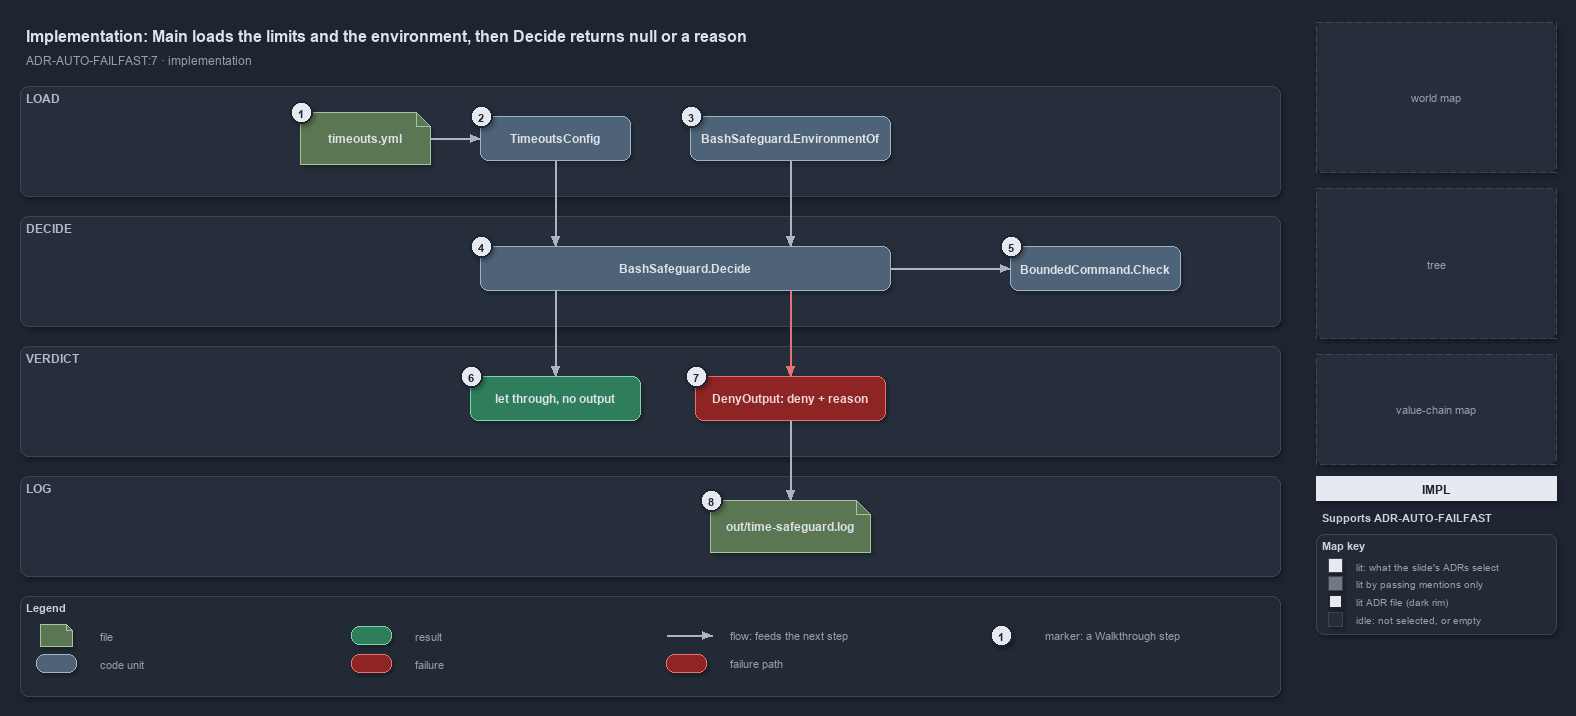

The diagram above was exported from draw.io. Its source (the exported page's mxGraphModel, read from the mxfile embedded in the PNG):
<mxGraphModel dx="1024" dy="768" grid="0" gridSize="10" guides="1" tooltips="1" connect="1" arrows="1" fold="1" page="1" pageScale="1" pageWidth="1572" pageHeight="710" background="#1E2430" math="0" shadow="1">
  <root>
    <mxCell id="0" />
    <mxCell id="1" parent="0" />
    <mxCell id="title" value="Implementation: Main loads the limits and the environment, then Decide returns null or a reason" style="text;html=1;align=left;verticalAlign=middle;fontSize=16;fontStyle=1;fontColor=#DDE2E9;" vertex="1" parent="1">
      <mxGeometry x="20" y="14" width="1260" height="30" as="geometry" />
    </mxCell>
    <mxCell id="subtitle" value="ADR-AUTO-FAILFAST:7 &amp;#183; implementation" style="text;html=1;align=left;verticalAlign=middle;fontSize=12;fontColor=#949FAE;" vertex="1" parent="1">
      <mxGeometry x="20" y="44" width="1240" height="20" as="geometry" />
    </mxCell>
    <mxCell id="band-load" value="LOAD" style="rounded=1;html=1;arcSize=3;fillColor=#262E3B;strokeColor=#3A4555;verticalAlign=top;align=left;spacingLeft=8;fontStyle=1;fontSize=12;fontColor=#B0BAC7;" vertex="1" parent="1">
      <mxGeometry x="20" y="80" width="1260" height="110" as="geometry" />
    </mxCell>
    <mxCell id="band-decide" value="DECIDE" style="rounded=1;html=1;arcSize=3;fillColor=#262E3B;strokeColor=#3A4555;verticalAlign=top;align=left;spacingLeft=8;fontStyle=1;fontSize=12;fontColor=#B0BAC7;" vertex="1" parent="1">
      <mxGeometry x="20" y="210" width="1260" height="110" as="geometry" />
    </mxCell>
    <mxCell id="band-verdict" value="VERDICT" style="rounded=1;html=1;arcSize=3;fillColor=#262E3B;strokeColor=#3A4555;verticalAlign=top;align=left;spacingLeft=8;fontStyle=1;fontSize=12;fontColor=#B0BAC7;" vertex="1" parent="1">
      <mxGeometry x="20" y="340" width="1260" height="110" as="geometry" />
    </mxCell>
    <mxCell id="band-log" value="LOG" style="rounded=1;html=1;arcSize=3;fillColor=#262E3B;strokeColor=#3A4555;verticalAlign=top;align=left;spacingLeft=8;fontStyle=1;fontSize=12;fontColor=#B0BAC7;" vertex="1" parent="1">
      <mxGeometry x="20" y="470" width="1260" height="100" as="geometry" />
    </mxCell>
    <mxCell id="g-yml" value="&lt;b&gt;timeouts.yml&lt;/b&gt;" style="shape=note;size=14;whiteSpace=wrap;html=1;fillColor=#5B7653;strokeColor=#A9C29F;fontColor=#DDE2E9;fontSize=12;" vertex="1" parent="1">
      <mxGeometry x="300" y="106" width="130" height="52" as="geometry" />
    </mxCell>
    <mxCell id="g-config" value="&lt;b&gt;TimeoutsConfig&lt;/b&gt;" style="rounded=1;whiteSpace=wrap;html=1;arcSize=20;fillColor=#4E6378;strokeColor=#9FB3C8;fontColor=#DDE2E9;fontSize=12;" vertex="1" parent="1">
      <mxGeometry x="480" y="110" width="150" height="44" as="geometry" />
    </mxCell>
    <mxCell id="g-env" value="&lt;b&gt;BashSafeguard.EnvironmentOf&lt;/b&gt;" style="rounded=1;whiteSpace=wrap;html=1;arcSize=20;fillColor=#4E6378;strokeColor=#9FB3C8;fontColor=#DDE2E9;fontSize=12;" vertex="1" parent="1">
      <mxGeometry x="690" y="110" width="200" height="44" as="geometry" />
    </mxCell>
    <mxCell id="g-decide" value="&lt;b&gt;BashSafeguard.Decide&lt;/b&gt;" style="rounded=1;whiteSpace=wrap;html=1;arcSize=20;fillColor=#4E6378;strokeColor=#9FB3C8;fontColor=#DDE2E9;fontSize=12;" vertex="1" parent="1">
      <mxGeometry x="480" y="240" width="410" height="44" as="geometry" />
    </mxCell>
    <mxCell id="g-check" value="&lt;b&gt;BoundedCommand.Check&lt;/b&gt;" style="rounded=1;whiteSpace=wrap;html=1;arcSize=20;fillColor=#4E6378;strokeColor=#9FB3C8;fontColor=#DDE2E9;fontSize=12;" vertex="1" parent="1">
      <mxGeometry x="1010" y="240" width="170" height="44" as="geometry" />
    </mxCell>
    <mxCell id="g-allow" value="&lt;b&gt;let through, no output&lt;/b&gt;" style="rounded=1;whiteSpace=wrap;html=1;arcSize=20;fillColor=#2E7D5B;strokeColor=#7FD3AE;fontColor=#DDE2E9;fontSize=12;" vertex="1" parent="1">
      <mxGeometry x="470" y="370" width="170" height="44" as="geometry" />
    </mxCell>
    <mxCell id="g-deny" value="&lt;b&gt;DenyOutput: deny + reason&lt;/b&gt;" style="rounded=1;whiteSpace=wrap;html=1;arcSize=20;fillColor=#8E2424;strokeColor=#E57373;fontColor=#EFD4D4;fontSize=12;" vertex="1" parent="1">
      <mxGeometry x="695" y="370" width="190" height="44" as="geometry" />
    </mxCell>
    <mxCell id="g-log" value="&lt;b&gt;out/time-safeguard.log&lt;/b&gt;" style="shape=note;size=14;whiteSpace=wrap;html=1;fillColor=#5B7653;strokeColor=#A9C29F;fontColor=#DDE2E9;fontSize=12;" vertex="1" parent="1">
      <mxGeometry x="710" y="494" width="160" height="52" as="geometry" />
    </mxCell>
    <mxCell id="p-e-yml-config-a" value="" style="text;html=1;strokeColor=none;fillColor=none;" vertex="1" parent="1">
      <mxGeometry x="430" y="132" width="1" height="1" as="geometry" />
    </mxCell>
    <mxCell id="p-e-yml-config-b" value="" style="text;html=1;strokeColor=none;fillColor=none;" vertex="1" parent="1">
      <mxGeometry x="480" y="132" width="1" height="1" as="geometry" />
    </mxCell>
    <mxCell id="e-yml-config" value="" style="edgeStyle=orthogonalEdgeStyle;rounded=1;html=1;fontSize=10;fontColor=#CDD3DC;endArrow=block;strokeColor=#AAB4C3;shadow=0;" edge="1" parent="1" source="p-e-yml-config-a" target="p-e-yml-config-b">
      <mxGeometry relative="1" as="geometry" />
    </mxCell>
    <mxCell id="p-e-config-decide-a" value="" style="text;html=1;strokeColor=none;fillColor=none;" vertex="1" parent="1">
      <mxGeometry x="555" y="154" width="1" height="1" as="geometry" />
    </mxCell>
    <mxCell id="p-e-config-decide-b" value="" style="text;html=1;strokeColor=none;fillColor=none;" vertex="1" parent="1">
      <mxGeometry x="555" y="240" width="1" height="1" as="geometry" />
    </mxCell>
    <mxCell id="e-config-decide" value="" style="edgeStyle=orthogonalEdgeStyle;rounded=1;html=1;fontSize=10;fontColor=#CDD3DC;endArrow=block;strokeColor=#AAB4C3;shadow=0;" edge="1" parent="1" source="p-e-config-decide-a" target="p-e-config-decide-b">
      <mxGeometry relative="1" as="geometry" />
    </mxCell>
    <mxCell id="p-e-env-decide-a" value="" style="text;html=1;strokeColor=none;fillColor=none;" vertex="1" parent="1">
      <mxGeometry x="790" y="154" width="1" height="1" as="geometry" />
    </mxCell>
    <mxCell id="p-e-env-decide-b" value="" style="text;html=1;strokeColor=none;fillColor=none;" vertex="1" parent="1">
      <mxGeometry x="790" y="240" width="1" height="1" as="geometry" />
    </mxCell>
    <mxCell id="e-env-decide" value="" style="edgeStyle=orthogonalEdgeStyle;rounded=1;html=1;fontSize=10;fontColor=#CDD3DC;endArrow=block;strokeColor=#AAB4C3;shadow=0;" edge="1" parent="1" source="p-e-env-decide-a" target="p-e-env-decide-b">
      <mxGeometry relative="1" as="geometry" />
    </mxCell>
    <mxCell id="p-e-decide-check-a" value="" style="text;html=1;strokeColor=none;fillColor=none;" vertex="1" parent="1">
      <mxGeometry x="890" y="262" width="1" height="1" as="geometry" />
    </mxCell>
    <mxCell id="p-e-decide-check-b" value="" style="text;html=1;strokeColor=none;fillColor=none;" vertex="1" parent="1">
      <mxGeometry x="1010" y="262" width="1" height="1" as="geometry" />
    </mxCell>
    <mxCell id="e-decide-check" value="" style="edgeStyle=orthogonalEdgeStyle;rounded=1;html=1;fontSize=10;fontColor=#CDD3DC;endArrow=block;strokeColor=#AAB4C3;shadow=0;" edge="1" parent="1" source="p-e-decide-check-a" target="p-e-decide-check-b">
      <mxGeometry relative="1" as="geometry" />
    </mxCell>
    <mxCell id="p-e-decide-allow-a" value="" style="text;html=1;strokeColor=none;fillColor=none;" vertex="1" parent="1">
      <mxGeometry x="555" y="284" width="1" height="1" as="geometry" />
    </mxCell>
    <mxCell id="p-e-decide-allow-b" value="" style="text;html=1;strokeColor=none;fillColor=none;" vertex="1" parent="1">
      <mxGeometry x="555" y="370" width="1" height="1" as="geometry" />
    </mxCell>
    <mxCell id="e-decide-allow" value="" style="edgeStyle=orthogonalEdgeStyle;rounded=1;html=1;fontSize=10;fontColor=#CDD3DC;endArrow=block;strokeColor=#AAB4C3;shadow=0;" edge="1" parent="1" source="p-e-decide-allow-a" target="p-e-decide-allow-b">
      <mxGeometry relative="1" as="geometry" />
    </mxCell>
    <mxCell id="p-e-decide-deny-a" value="" style="text;html=1;strokeColor=none;fillColor=none;" vertex="1" parent="1">
      <mxGeometry x="790" y="284" width="1" height="1" as="geometry" />
    </mxCell>
    <mxCell id="p-e-decide-deny-b" value="" style="text;html=1;strokeColor=none;fillColor=none;" vertex="1" parent="1">
      <mxGeometry x="790" y="370" width="1" height="1" as="geometry" />
    </mxCell>
    <mxCell id="e-decide-deny" value="" style="edgeStyle=orthogonalEdgeStyle;rounded=1;html=1;fontSize=10;fontColor=#CDD3DC;endArrow=block;strokeColor=#E57373;shadow=0;" edge="1" parent="1" source="p-e-decide-deny-a" target="p-e-decide-deny-b">
      <mxGeometry relative="1" as="geometry" />
    </mxCell>
    <mxCell id="p-e-deny-log-a" value="" style="text;html=1;strokeColor=none;fillColor=none;" vertex="1" parent="1">
      <mxGeometry x="790" y="414" width="1" height="1" as="geometry" />
    </mxCell>
    <mxCell id="p-e-deny-log-b" value="" style="text;html=1;strokeColor=none;fillColor=none;" vertex="1" parent="1">
      <mxGeometry x="790" y="494" width="1" height="1" as="geometry" />
    </mxCell>
    <mxCell id="e-deny-log" value="" style="edgeStyle=orthogonalEdgeStyle;rounded=1;html=1;fontSize=10;fontColor=#CDD3DC;endArrow=block;strokeColor=#AAB4C3;shadow=0;" edge="1" parent="1" source="p-e-deny-log-a" target="p-e-deny-log-b">
      <mxGeometry relative="1" as="geometry" />
    </mxCell>
    <mxCell id="mark-1" value="1" style="ellipse;html=1;fillColor=#E6EAF0;strokeColor=#1E2430;strokeWidth=2;fontColor=#1E2430;fontStyle=1;fontSize=11;" vertex="1" parent="1">
      <mxGeometry x="290" y="95" width="22" height="22" as="geometry" />
    </mxCell>
    <mxCell id="mark-2" value="2" style="ellipse;html=1;fillColor=#E6EAF0;strokeColor=#1E2430;strokeWidth=2;fontColor=#1E2430;fontStyle=1;fontSize=11;" vertex="1" parent="1">
      <mxGeometry x="470" y="99" width="22" height="22" as="geometry" />
    </mxCell>
    <mxCell id="mark-3" value="3" style="ellipse;html=1;fillColor=#E6EAF0;strokeColor=#1E2430;strokeWidth=2;fontColor=#1E2430;fontStyle=1;fontSize=11;" vertex="1" parent="1">
      <mxGeometry x="680" y="99" width="22" height="22" as="geometry" />
    </mxCell>
    <mxCell id="mark-4" value="4" style="ellipse;html=1;fillColor=#E6EAF0;strokeColor=#1E2430;strokeWidth=2;fontColor=#1E2430;fontStyle=1;fontSize=11;" vertex="1" parent="1">
      <mxGeometry x="470" y="229" width="22" height="22" as="geometry" />
    </mxCell>
    <mxCell id="mark-5" value="5" style="ellipse;html=1;fillColor=#E6EAF0;strokeColor=#1E2430;strokeWidth=2;fontColor=#1E2430;fontStyle=1;fontSize=11;" vertex="1" parent="1">
      <mxGeometry x="1000" y="229" width="22" height="22" as="geometry" />
    </mxCell>
    <mxCell id="mark-6" value="6" style="ellipse;html=1;fillColor=#E6EAF0;strokeColor=#1E2430;strokeWidth=2;fontColor=#1E2430;fontStyle=1;fontSize=11;" vertex="1" parent="1">
      <mxGeometry x="460" y="359" width="22" height="22" as="geometry" />
    </mxCell>
    <mxCell id="mark-7" value="7" style="ellipse;html=1;fillColor=#E6EAF0;strokeColor=#1E2430;strokeWidth=2;fontColor=#1E2430;fontStyle=1;fontSize=11;" vertex="1" parent="1">
      <mxGeometry x="685" y="359" width="22" height="22" as="geometry" />
    </mxCell>
    <mxCell id="mark-8" value="8" style="ellipse;html=1;fillColor=#E6EAF0;strokeColor=#1E2430;strokeWidth=2;fontColor=#1E2430;fontStyle=1;fontSize=11;" vertex="1" parent="1">
      <mxGeometry x="700" y="483" width="22" height="22" as="geometry" />
    </mxCell>
    <mxCell id="legend" value="&lt;b&gt;Legend&lt;/b&gt;" style="rounded=1;whiteSpace=wrap;html=1;arcSize=6;fillColor=#222A36;strokeColor=#3A4555;align=left;verticalAlign=top;spacing=8;fontSize=11;fontColor=#CDD3DC;" vertex="1" parent="1">
      <mxGeometry x="20" y="590" width="1260" height="100" as="geometry" />
    </mxCell>
    <mxCell id="lg-0" value="" style="shape=note;size=6;html=1;fillColor=#5B7653;strokeColor=#A9C29F;" vertex="1" parent="1">
      <mxGeometry x="40" y="618" width="32" height="22" as="geometry" />
    </mxCell>
    <mxCell id="lg-0-t" value="file" style="text;html=1;align=left;verticalAlign=middle;fontSize=11;fontColor=#949FAE;" vertex="1" parent="1">
      <mxGeometry x="94" y="619" width="245" height="20" as="geometry" />
    </mxCell>
    <mxCell id="lg-1" value="" style="rounded=1;html=1;arcSize=20;fillColor=#4E6378;strokeColor=#9FB3C8;" vertex="1" parent="1">
      <mxGeometry x="36" y="648" width="40" height="18" as="geometry" />
    </mxCell>
    <mxCell id="lg-1-t" value="code unit" style="text;html=1;align=left;verticalAlign=middle;fontSize=11;fontColor=#949FAE;" vertex="1" parent="1">
      <mxGeometry x="94" y="647" width="245" height="20" as="geometry" />
    </mxCell>
    <mxCell id="lg-2" value="" style="rounded=1;html=1;arcSize=20;fillColor=#2E7D5B;strokeColor=#7FD3AE;" vertex="1" parent="1">
      <mxGeometry x="351" y="620" width="40" height="18" as="geometry" />
    </mxCell>
    <mxCell id="lg-2-t" value="result" style="text;html=1;align=left;verticalAlign=middle;fontSize=11;fontColor=#949FAE;" vertex="1" parent="1">
      <mxGeometry x="409" y="619" width="245" height="20" as="geometry" />
    </mxCell>
    <mxCell id="lg-3" value="" style="rounded=1;html=1;arcSize=20;fillColor=#8E2424;strokeColor=#E57373;" vertex="1" parent="1">
      <mxGeometry x="351" y="648" width="40" height="18" as="geometry" />
    </mxCell>
    <mxCell id="lg-3-t" value="failure" style="text;html=1;align=left;verticalAlign=middle;fontSize=11;fontColor=#949FAE;" vertex="1" parent="1">
      <mxGeometry x="409" y="647" width="245" height="20" as="geometry" />
    </mxCell>
    <mxCell id="lg-4-a" value="" style="text;html=1;strokeColor=none;fillColor=none;" vertex="1" parent="1">
      <mxGeometry x="666" y="629" width="1" height="1" as="geometry" />
    </mxCell>
    <mxCell id="lg-4-b" value="" style="text;html=1;strokeColor=none;fillColor=none;" vertex="1" parent="1">
      <mxGeometry x="712" y="629" width="1" height="1" as="geometry" />
    </mxCell>
    <mxCell id="lg-4" value="" style="edgeStyle=orthogonalEdgeStyle;rounded=1;html=1;fontSize=10;fontColor=#CDD3DC;endArrow=block;strokeColor=#AAB4C3;shadow=0;" edge="1" parent="1" source="lg-4-a" target="lg-4-b">
      <mxGeometry relative="1" as="geometry" />
    </mxCell>
    <mxCell id="lg-4-t" value="flow: feeds the next step" style="text;html=1;align=left;verticalAlign=middle;fontSize=11;fontColor=#949FAE;" vertex="1" parent="1">
      <mxGeometry x="724" y="619" width="245" height="20" as="geometry" />
    </mxCell>
    <mxCell id="lg-5" value="" style="rounded=1;html=1;arcSize=20;fillColor=#8E2424;strokeColor=#E57373;" vertex="1" parent="1">
      <mxGeometry x="666" y="648" width="40" height="18" as="geometry" />
    </mxCell>
    <mxCell id="lg-5-t" value="failure path" style="text;html=1;align=left;verticalAlign=middle;fontSize=11;fontColor=#949FAE;" vertex="1" parent="1">
      <mxGeometry x="724" y="647" width="245" height="20" as="geometry" />
    </mxCell>
    <mxCell id="lg-6" value="1" style="ellipse;html=1;fillColor=#E6EAF0;strokeColor=#1E2430;strokeWidth=2;fontColor=#1E2430;fontStyle=1;fontSize=11;" vertex="1" parent="1">
      <mxGeometry x="990" y="618" width="22" height="22" as="geometry" />
    </mxCell>
    <mxCell id="lg-6-t" value="marker: a Walkthrough step" style="text;html=1;align=left;verticalAlign=middle;fontSize=11;fontColor=#949FAE;" vertex="1" parent="1">
      <mxGeometry x="1039" y="619" width="245" height="20" as="geometry" />
    </mxCell>
    <mxCell id="minimap-grid" value="world map" style="rounded=1;arcSize=4;whiteSpace=wrap;html=1;fillColor=#262E3B;strokeColor=#3A4555;dashed=1;fontColor=#949FAE;fontSize=11;" vertex="1" parent="1">
      <mxGeometry x="1316" y="16" width="240" height="150" as="geometry" />
    </mxCell>
    <mxCell id="minimap-tree" value="tree" style="rounded=1;arcSize=4;whiteSpace=wrap;html=1;fillColor=#262E3B;strokeColor=#3A4555;dashed=1;fontColor=#949FAE;fontSize=11;" vertex="1" parent="1">
      <mxGeometry x="1316" y="182" width="240" height="150" as="geometry" />
    </mxCell>
    <mxCell id="minimap-chain" value="value-chain map" style="rounded=1;arcSize=4;whiteSpace=wrap;html=1;fillColor=#262E3B;strokeColor=#3A4555;dashed=1;fontColor=#949FAE;fontSize=11;" vertex="1" parent="1">
      <mxGeometry x="1316" y="348" width="240" height="110" as="geometry" />
    </mxCell>
    <mxCell id="lens-badge" value="IMPL" style="rounded=0;whiteSpace=wrap;html=1;align=center;verticalAlign=middle;fontSize=12;fontStyle=1;fontColor=#1E2430;fillColor=#E6EAF0;strokeColor=none;" vertex="1" parent="1">
      <mxGeometry x="1316" y="470" width="240" height="24" as="geometry" />
    </mxCell>
    <mxCell id="supports" value="&lt;b&gt;Supports&lt;/b&gt; ADR-AUTO-FAILFAST" style="text;html=1;whiteSpace=wrap;align=left;verticalAlign=top;fontSize=11;fontColor=#CDD3DC;" vertex="1" parent="1">
      <mxGeometry x="1316" y="500" width="240" height="20" as="geometry" />
    </mxCell>
    <mxCell id="mapkey" value="&lt;b&gt;Map key&lt;/b&gt;" style="rounded=1;whiteSpace=wrap;html=1;arcSize=6;fillColor=#222A36;strokeColor=#3A4555;align=left;verticalAlign=top;spacing=8;fontSize=11;fontColor=#CDD3DC;" vertex="1" parent="1">
      <mxGeometry x="1316" y="528" width="240" height="100" as="geometry" />
    </mxCell>
    <mxCell id="mk-lit" value="" style="rounded=0;html=1;fillColor=#E6EAF0;strokeColor=#3A4555;" vertex="1" parent="1">
      <mxGeometry x="1328" y="552" width="14" height="14" as="geometry" />
    </mxCell>
    <mxCell id="mk-lit-t" value="lit: what the slide's ADRs select" style="text;html=1;align=left;verticalAlign=middle;fontSize=10.5;fontColor=#949FAE;" vertex="1" parent="1">
      <mxGeometry x="1350" y="549" width="200" height="20" as="geometry" />
    </mxCell>
    <mxCell id="mk-mention" value="" style="rounded=0;html=1;fillColor=#737983;strokeColor=#3A4555;" vertex="1" parent="1">
      <mxGeometry x="1328" y="570" width="14" height="14" as="geometry" />
    </mxCell>
    <mxCell id="mk-mention-t" value="lit by passing mentions only" style="text;html=1;align=left;verticalAlign=middle;fontSize=10.5;fontColor=#949FAE;" vertex="1" parent="1">
      <mxGeometry x="1350" y="567" width="200" height="20" as="geometry" />
    </mxCell>
    <mxCell id="mk-adr" value="" style="rounded=0;html=1;fillColor=#E6EAF0;strokeColor=#1E2430;strokeWidth=2;" vertex="1" parent="1">
      <mxGeometry x="1328" y="588" width="14" height="14" as="geometry" />
    </mxCell>
    <mxCell id="mk-adr-t" value="lit ADR file (dark rim)" style="text;html=1;align=left;verticalAlign=middle;fontSize=10.5;fontColor=#949FAE;" vertex="1" parent="1">
      <mxGeometry x="1350" y="585" width="200" height="20" as="geometry" />
    </mxCell>
    <mxCell id="mk-idle" value="" style="rounded=0;html=1;fillColor=#262E3B;strokeColor=#3A4555;" vertex="1" parent="1">
      <mxGeometry x="1328" y="606" width="14" height="14" as="geometry" />
    </mxCell>
    <mxCell id="mk-idle-t" value="idle: not selected, or empty" style="text;html=1;align=left;verticalAlign=middle;fontSize=10.5;fontColor=#949FAE;" vertex="1" parent="1">
      <mxGeometry x="1350" y="603" width="200" height="20" as="geometry" />
    </mxCell>
  </root>
</mxGraphModel>